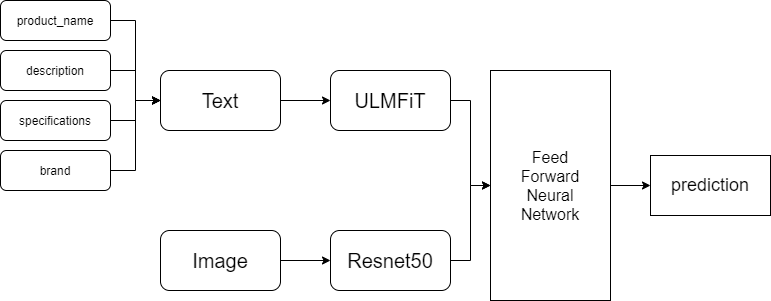

The diagram above was exported from draw.io. Its source (the exported page's mxGraphModel, read from the mxfile embedded in the PNG):
<mxGraphModel dx="1038" dy="580" grid="1" gridSize="10" guides="1" tooltips="1" connect="1" arrows="1" fold="1" page="1" pageScale="1" pageWidth="850" pageHeight="1100" math="0" shadow="0">
  <root>
    <mxCell id="0" />
    <mxCell id="1" parent="0" />
    <mxCell id="rw0bdJycQhlHsWOpkazP-7" style="edgeStyle=orthogonalEdgeStyle;rounded=0;orthogonalLoop=1;jettySize=auto;html=1;entryX=0;entryY=0.5;entryDx=0;entryDy=0;" edge="1" parent="1" source="rw0bdJycQhlHsWOpkazP-1" target="rw0bdJycQhlHsWOpkazP-4">
      <mxGeometry relative="1" as="geometry" />
    </mxCell>
    <mxCell id="rw0bdJycQhlHsWOpkazP-1" value="product_name" style="rounded=1;whiteSpace=wrap;html=1;" vertex="1" parent="1">
      <mxGeometry x="80" y="100" width="110" height="40" as="geometry" />
    </mxCell>
    <mxCell id="rw0bdJycQhlHsWOpkazP-8" style="edgeStyle=orthogonalEdgeStyle;rounded=0;orthogonalLoop=1;jettySize=auto;html=1;entryX=0;entryY=0.5;entryDx=0;entryDy=0;" edge="1" parent="1" source="rw0bdJycQhlHsWOpkazP-2" target="rw0bdJycQhlHsWOpkazP-4">
      <mxGeometry relative="1" as="geometry" />
    </mxCell>
    <mxCell id="rw0bdJycQhlHsWOpkazP-2" value="description" style="rounded=1;whiteSpace=wrap;html=1;" vertex="1" parent="1">
      <mxGeometry x="80" y="150" width="110" height="40" as="geometry" />
    </mxCell>
    <mxCell id="rw0bdJycQhlHsWOpkazP-10" style="edgeStyle=orthogonalEdgeStyle;rounded=0;orthogonalLoop=1;jettySize=auto;html=1;entryX=0;entryY=0.5;entryDx=0;entryDy=0;" edge="1" parent="1" source="rw0bdJycQhlHsWOpkazP-3" target="rw0bdJycQhlHsWOpkazP-4">
      <mxGeometry relative="1" as="geometry" />
    </mxCell>
    <mxCell id="rw0bdJycQhlHsWOpkazP-3" value="brand" style="rounded=1;whiteSpace=wrap;html=1;" vertex="1" parent="1">
      <mxGeometry x="80" y="250" width="110" height="40" as="geometry" />
    </mxCell>
    <mxCell id="rw0bdJycQhlHsWOpkazP-14" style="edgeStyle=orthogonalEdgeStyle;rounded=0;orthogonalLoop=1;jettySize=auto;html=1;entryX=0;entryY=0.5;entryDx=0;entryDy=0;" edge="1" parent="1" source="rw0bdJycQhlHsWOpkazP-4" target="rw0bdJycQhlHsWOpkazP-12">
      <mxGeometry relative="1" as="geometry" />
    </mxCell>
    <mxCell id="rw0bdJycQhlHsWOpkazP-4" value="&lt;font style=&quot;font-size: 20px&quot;&gt;Text&lt;/font&gt;" style="rounded=1;whiteSpace=wrap;html=1;" vertex="1" parent="1">
      <mxGeometry x="240" y="170" width="120" height="60" as="geometry" />
    </mxCell>
    <mxCell id="rw0bdJycQhlHsWOpkazP-9" style="edgeStyle=orthogonalEdgeStyle;rounded=0;orthogonalLoop=1;jettySize=auto;html=1;entryX=0;entryY=0.5;entryDx=0;entryDy=0;" edge="1" parent="1" source="rw0bdJycQhlHsWOpkazP-6" target="rw0bdJycQhlHsWOpkazP-4">
      <mxGeometry relative="1" as="geometry" />
    </mxCell>
    <mxCell id="rw0bdJycQhlHsWOpkazP-6" value="specifications" style="rounded=1;whiteSpace=wrap;html=1;" vertex="1" parent="1">
      <mxGeometry x="80" y="200" width="110" height="40" as="geometry" />
    </mxCell>
    <mxCell id="rw0bdJycQhlHsWOpkazP-15" style="edgeStyle=orthogonalEdgeStyle;rounded=0;orthogonalLoop=1;jettySize=auto;html=1;entryX=0;entryY=0.5;entryDx=0;entryDy=0;" edge="1" parent="1" source="rw0bdJycQhlHsWOpkazP-11" target="rw0bdJycQhlHsWOpkazP-13">
      <mxGeometry relative="1" as="geometry" />
    </mxCell>
    <mxCell id="rw0bdJycQhlHsWOpkazP-11" value="&lt;span style=&quot;font-size: 20px&quot;&gt;Image&lt;/span&gt;" style="rounded=1;whiteSpace=wrap;html=1;" vertex="1" parent="1">
      <mxGeometry x="240" y="330" width="120" height="60" as="geometry" />
    </mxCell>
    <mxCell id="rw0bdJycQhlHsWOpkazP-20" style="edgeStyle=orthogonalEdgeStyle;rounded=0;orthogonalLoop=1;jettySize=auto;html=1;" edge="1" parent="1" source="rw0bdJycQhlHsWOpkazP-12" target="rw0bdJycQhlHsWOpkazP-17">
      <mxGeometry relative="1" as="geometry" />
    </mxCell>
    <mxCell id="rw0bdJycQhlHsWOpkazP-12" value="&lt;span style=&quot;font-size: 20px&quot;&gt;ULMFiT&lt;/span&gt;" style="rounded=1;whiteSpace=wrap;html=1;" vertex="1" parent="1">
      <mxGeometry x="410" y="170" width="120" height="60" as="geometry" />
    </mxCell>
    <mxCell id="rw0bdJycQhlHsWOpkazP-21" style="edgeStyle=orthogonalEdgeStyle;rounded=0;orthogonalLoop=1;jettySize=auto;html=1;exitX=1;exitY=0.5;exitDx=0;exitDy=0;" edge="1" parent="1" source="rw0bdJycQhlHsWOpkazP-13" target="rw0bdJycQhlHsWOpkazP-17">
      <mxGeometry relative="1" as="geometry" />
    </mxCell>
    <mxCell id="rw0bdJycQhlHsWOpkazP-13" value="&lt;span style=&quot;font-size: 20px&quot;&gt;Resnet50&lt;/span&gt;" style="rounded=1;whiteSpace=wrap;html=1;" vertex="1" parent="1">
      <mxGeometry x="410" y="330" width="120" height="60" as="geometry" />
    </mxCell>
    <mxCell id="rw0bdJycQhlHsWOpkazP-19" value="" style="edgeStyle=orthogonalEdgeStyle;rounded=0;orthogonalLoop=1;jettySize=auto;html=1;" edge="1" parent="1" source="rw0bdJycQhlHsWOpkazP-17" target="rw0bdJycQhlHsWOpkazP-18">
      <mxGeometry relative="1" as="geometry" />
    </mxCell>
    <mxCell id="rw0bdJycQhlHsWOpkazP-17" value="&lt;font style=&quot;font-size: 16px&quot;&gt;Feed&lt;br&gt;Forward&lt;br&gt;Neural&lt;br&gt;Network&lt;/font&gt;" style="rounded=0;whiteSpace=wrap;html=1;" vertex="1" parent="1">
      <mxGeometry x="570" y="170" width="120" height="230" as="geometry" />
    </mxCell>
    <mxCell id="rw0bdJycQhlHsWOpkazP-18" value="&lt;font style=&quot;font-size: 18px&quot;&gt;prediction&lt;/font&gt;" style="whiteSpace=wrap;html=1;rounded=0;" vertex="1" parent="1">
      <mxGeometry x="730" y="255" width="120" height="60" as="geometry" />
    </mxCell>
  </root>
</mxGraphModel>